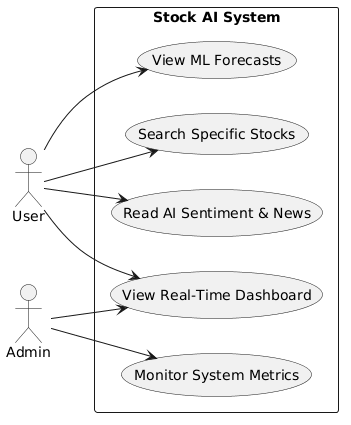

The diagram above was rendered by PlantUML. Its source (embedded in the PNG):
@startuml
left to right direction
skinparam packageStyle rectangle
actor User
actor Admin
package "Stock AI System" {
  usecase "View Real-Time Dashboard" as UC1
  usecase "Search Specific Stocks" as UC2
  usecase "View ML Forecasts" as UC3
  usecase "Read AI Sentiment & News" as UC4
  usecase "Monitor System Metrics" as UC5
}
User --> UC1
User --> UC2
User --> UC3
User --> UC4
Admin --> UC1
Admin --> UC5
@enduml